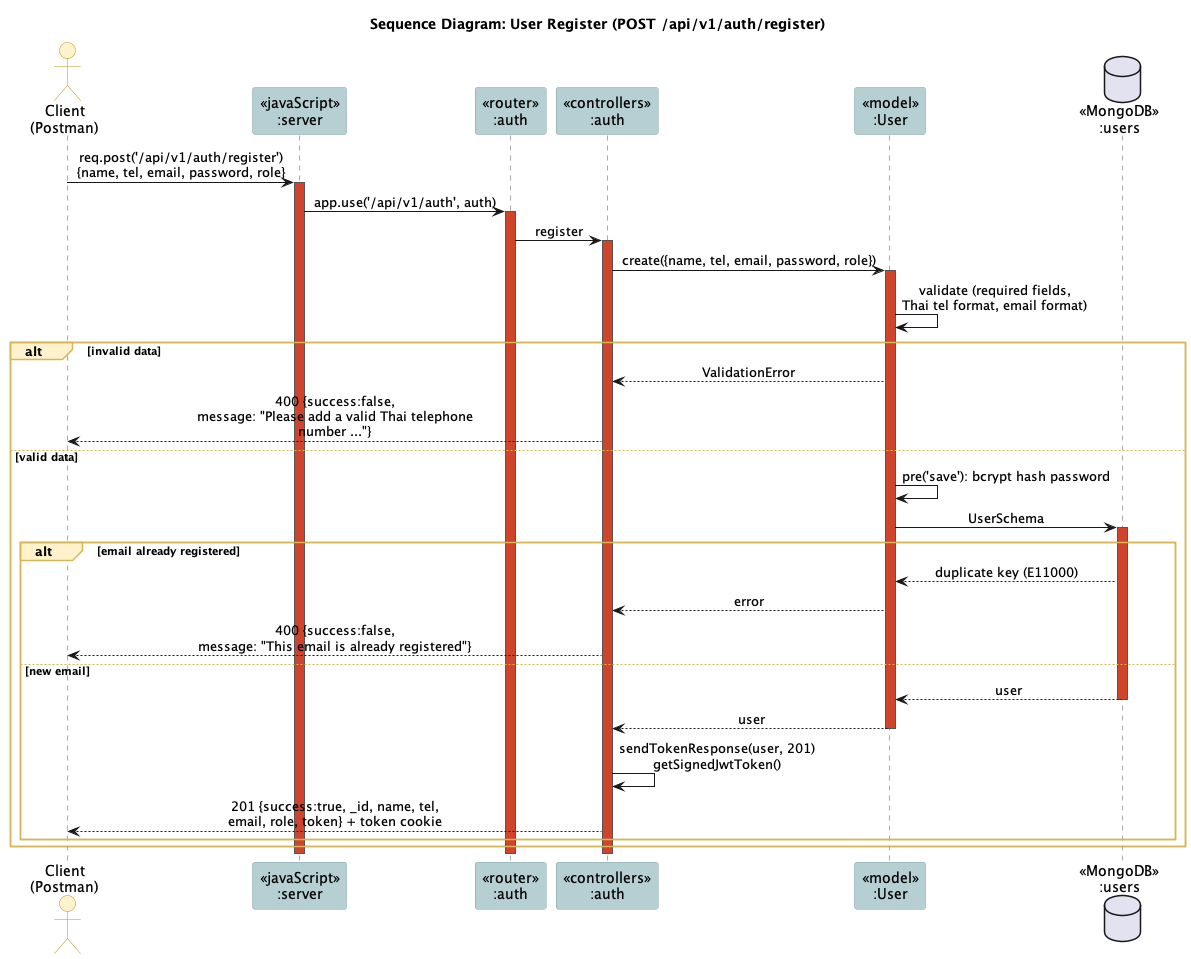

The diagram above was rendered by PlantUML. Its source (embedded in the PNG):
@startuml
!include _style.iuml
title Sequence Diagram: User Register (POST /api/v1/auth/register)

actor "Client\n(Postman)" as client
participant "<<javaScript>>\n:server" as server
participant "<<router>>\n:auth" as router
participant "<<controllers>>\n:auth" as ctrl
participant "<<model>>\n:User" as model
database "<<MongoDB>>\n:users" as db

client -> server ++ : req.post('/api/v1/auth/register')\n{name, tel, email, password, role}
server -> router ++ : app.use('/api/v1/auth', auth)
router -> ctrl ++ : register
ctrl -> model ++ : create({name, tel, email, password, role})
model -> model : validate (required fields,\nThai tel format, email format)
alt invalid data
  model --> ctrl : ValidationError
  ctrl --> client : 400 {success:false,\nmessage: "Please add a valid Thai telephone number ..."}
else valid data
  model -> model : pre('save'): bcrypt hash password
  model -> db ++ : UserSchema
  alt email already registered
    db --> model : duplicate key (E11000)
    model --> ctrl : error
    ctrl --> client : 400 {success:false,\nmessage: "This email is already registered"}
  else new email
    db --> model -- : user
    model --> ctrl -- : user
    ctrl -> ctrl : sendTokenResponse(user, 201)\ngetSignedJwtToken()
    ctrl --> client : 201 {success:true, _id, name, tel,\nemail, role, token} + token cookie
  end
end
deactivate ctrl
deactivate router
deactivate server
@enduml